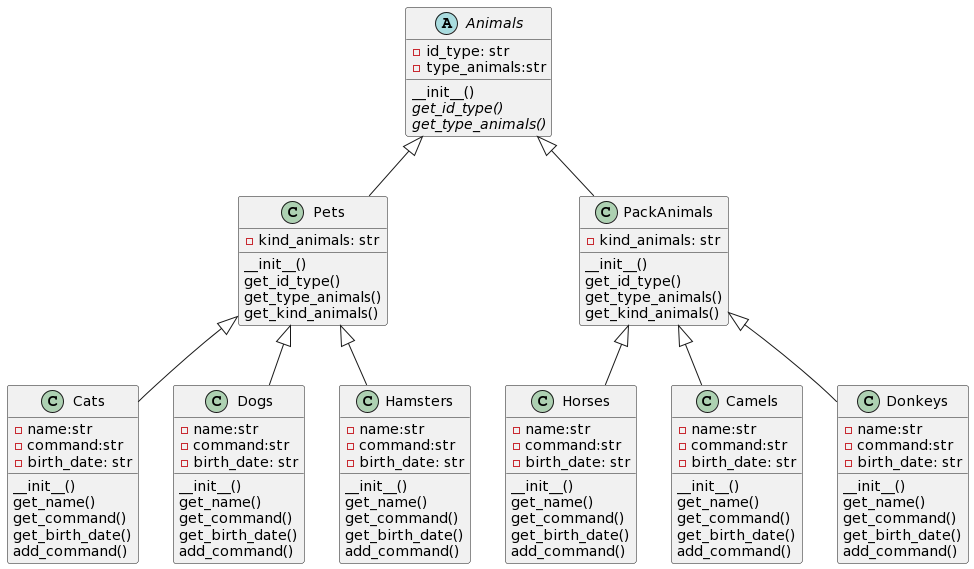

The diagram above was rendered by PlantUML. Its source (embedded in the PNG):
@startuml
abstract class Animals {
  -id_type: str
  -type_animals:str
  __init__()
 {abstract} get_id_type()
 {abstract} get_type_animals()
}

class Pets {
 -kind_animals: str
 __init__()
 get_id_type()
 get_type_animals()
 get_kind_animals()
}

class PackAnimals {
  -kind_animals: str
 __init__()
 get_id_type()
 get_type_animals()
 get_kind_animals()
}

class Cats {
 -name:str
 -command:str
 -birth_date: str
 __init__()
 get_name()
 get_command()
 get_birth_date()
 add_command()
}

class Dogs {
 -name:str
 -command:str
 -birth_date: str
 __init__()
 get_name()
 get_command()
 get_birth_date()
 add_command()
}
class Horses {
 -name:str
 -command:str
 -birth_date: str
 __init__()
 get_name()
 get_command()
 get_birth_date()
 add_command()
}
class Hamsters {
 -name:str
 -command:str
 -birth_date: str
 __init__()
 get_name()
 get_command()
 get_birth_date()
 add_command()
}

class Camels {
 -name:str
 -command:str
 -birth_date: str
 __init__()
 get_name()
 get_command()
 get_birth_date()
 add_command()
}
class Donkeys {
 -name:str
 -command:str
 -birth_date: str
 __init__()
 get_name()
 get_command()
 get_birth_date()
 add_command()
}

Animals <|-- Pets
Animals <|-- PackAnimals

Pets <|-- Cats
Pets <|-- Dogs
Pets <|-- Hamsters

PackAnimals <|-- Horses
PackAnimals <|-- Camels
PackAnimals <|-- Donkeys
@enduml